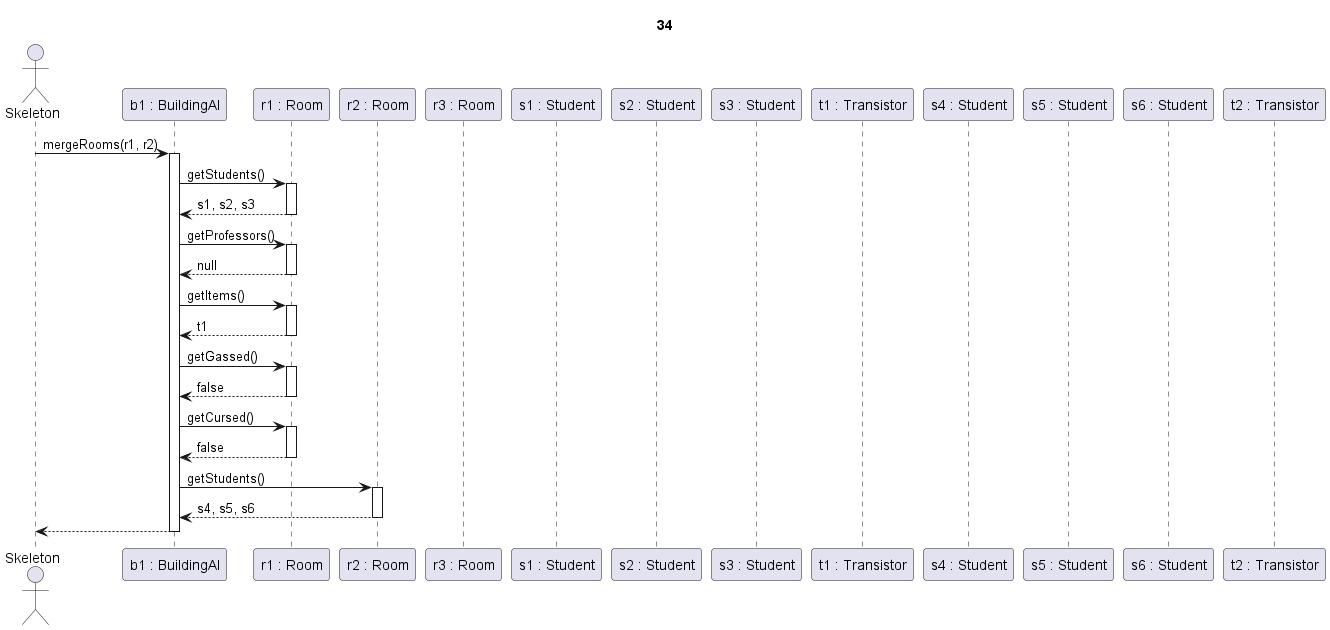

The diagram above was rendered by PlantUML. Its source (embedded in the PNG):
@startuml sikertelen merge

title 34

actor Skeleton as sk

participant "b1 : BuildingAI" as ai

participant "r1 : Room" as r1
participant "r2 : Room" as r2
participant "r3 : Room" as r3

'in room r1'
participant "s1 : Student" as s1
participant "s2 : Student" as s2
participant "s3 : Student" as s3

participant "t1 : Transistor" as t1

'in room r2'
participant "s4 : Student" as s4
participant "s5 : Student" as s5
participant "s6 : Student" as s6

participant "t2 : Transistor" as t2

!procedure $addChar($room, $c)
ai->$room ++: addCharacter($c)
return true
!endprocedure

sk->ai ++: mergeRooms(r1, r2)

'ROOM1 ASK'

ai->r1 ++: getStudents()
return s1, s2, s3

ai->r1 ++: getProfessors()
return null

ai->r1 ++: getItems()
return t1

ai->r1 ++: getGassed()
return false

ai->r1 ++: getCursed()
return false

'ROOM2 ASK'

ai->r2 ++: getStudents()
return s4, s5, s6

ai-->sk --:







@enduml